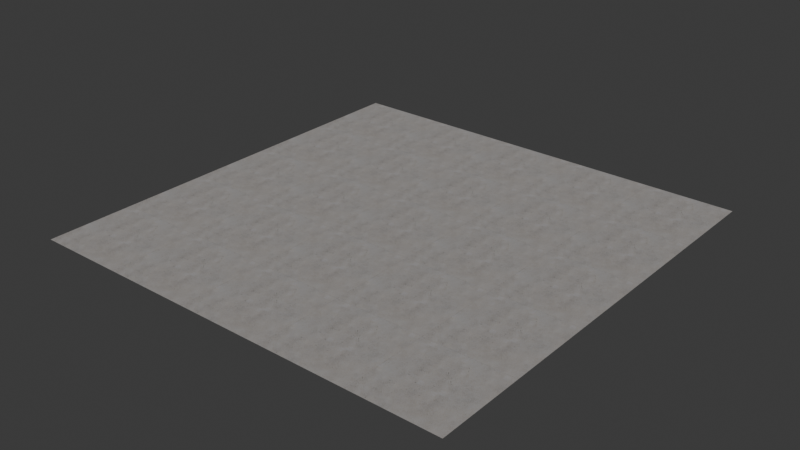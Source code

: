 # Source: venezio-spray-finish.blend  (saved by Blender 4.2.66; exported with 4.5.12 LTS)
import bpy
from mathutils import Matrix  # noqa: F401  (used for matrix-valued properties, if any)

bpy.ops.wm.read_factory_settings(use_empty=True)
scene = bpy.context.scene
scene.name = 'Scene'

# ---- images (referenced by path relative to the original .blend; pixels are not part of the script)
import os
ASSET_DIR = os.environ.get("B2B_ASSET_DIR", "")  # directory of the original .blend (textures are referenced by path, not embedded)
HERE = os.path.dirname(os.path.abspath(__file__))  # packed textures are extracted next to this script under _unpacked/

def load_image(name, relpath, width, height, colorspace="sRGB"):
    """Load a texture the original file referenced (path relative to the .blend, or extracted next to this script)."""
    p = next((c for c in (os.path.join(HERE, relpath), os.path.join(ASSET_DIR, relpath)) if relpath and os.path.exists(c)), "")
    if p:
        img = bpy.data.images.load(p, check_existing=True)
        img.name = name
    else:  # same state as the original file: an image datablock whose file is absent (Cycles renders it pink)
        img = bpy.data.images.new(name, width, height)
        img.source = "FILE"
        img.filepath = "//" + (relpath or name)
    img.colorspace_settings.name = colorspace
    return img
img_base = load_image('base', '_unpacked/base.cbba1c79.png', 1024, 1024, 'sRGB')
img_rough = load_image('rough', '_unpacked/rough.da3e25ef.png', 1024, 1024, 'Non-Color')
img_normal = load_image('normal', '_unpacked/normal.f8a441f4.png', 1024, 1024, 'Non-Color')
img_ao = load_image('ao', '_unpacked/ao.990826df.png', 1024, 1024, 'Non-Color')

# ---- materials (node trees are filled in below, after node groups)
mat_venezio_spray_finish = bpy.data.materials.new('venezio-spray-finish')

# ---- material node trees
mat_venezio_spray_finish.use_nodes = True; mat_venezio_spray_finish.node_tree.nodes.clear()
_N = mat_venezio_spray_finish.node_tree.nodes; _L = mat_venezio_spray_finish.node_tree.links
n0 = _N.new('ShaderNodeBsdfPrincipled'); n0.name = 'Principled BSDF'; n0.location = (10, 300)
n1 = _N.new('ShaderNodeOutputMaterial'); n1.name = 'Material Output'; n1.location = (300, 300)
n2 = _N.new('ShaderNodeTexImage'); n2.name = 'Image Texture'; n2.location = (-650, 538)
n2.label = 'BASE COLOR'
n2.image = img_base
n3 = _N.new('ShaderNodeSeparateColor'); n3.name = 'Separate Color'; n3.location = (-356, 184)
n4 = _N.new('ShaderNodeTexImage'); n4.name = 'Image Texture.001'; n4.location = (-646, 259)
n4.label = 'METALLIC ROUGHNESS'
n4.image = img_rough
n5 = _N.new('ShaderNodeNormalMap'); n5.name = 'Normal Map'; n5.location = (-350, -60)
n6 = _N.new('ShaderNodeTexImage'); n6.name = 'Image Texture.002'; n6.location = (-640, -20)
n6.label = 'NORMAL MAP'
n6.image = img_normal
n7 = _N.new('ShaderNodeUVMap'); n7.name = 'UV Map.002'; n7.location = (-1138, 436)
n8 = _N.new('ShaderNodeTexImage'); n8.name = 'Image Texture.003'; n8.location = (-653, 814)
n8.label = 'OCCLUSION'
n8.image = img_ao
n9 = _N.new('ShaderNodeMix'); n9.name = 'Mix'; n9.location = (-273, 601)
n9.data_type = 'RGBA'
n9.blend_type = 'MULTIPLY'
n10 = _N.new('ShaderNodeMapping'); n10.name = 'Mapping'; n10.location = (-936, 429)
n10.inputs[3].default_value = (5.0, 5.0, 1.0)
_L.new(n0.outputs[0], n1.inputs[0])
_L.new(n9.outputs[2], n0.inputs[0])
_L.new(n3.outputs[2], n0.inputs[1])
_L.new(n3.outputs[1], n0.inputs[2])
_L.new(n4.outputs[0], n3.inputs[0])
_L.new(n5.outputs[0], n0.inputs[5])
_L.new(n6.outputs[0], n5.inputs[1])
_L.new(n2.outputs[0], n9.inputs[6])
_L.new(n8.outputs[0], n9.inputs[7])
_L.new(n8.outputs[1], n9.inputs[0])
_L.new(n7.outputs[0], n10.inputs[0])
_L.new(n10.outputs[0], n8.inputs[0])
_L.new(n10.outputs[0], n2.inputs[0])
_L.new(n10.outputs[0], n4.inputs[0])
_L.new(n10.outputs[0], n6.inputs[0])
n1.is_active_output = True

# ---- world
world_world = bpy.data.worlds.new('World'); scene.world = world_world
world_world.use_nodes = True; world_world.node_tree.nodes.clear()
_N = world_world.node_tree.nodes; _L = world_world.node_tree.links
n0 = _N.new('ShaderNodeOutputWorld'); n0.name = 'World Output'; n0.location = (300, 300)
n1 = _N.new('ShaderNodeBackground'); n1.name = 'Background'; n1.location = (10, 300)
n1.inputs[0].default_value = (0.05088, 0.05088, 0.05088, 1.0)
_L.new(n1.outputs[0], n0.inputs[0])
n0.is_active_output = True
world_world.color = (0.05088, 0.05088, 0.05088)
world_world.sun_shadow_jitter_overblur = 0.0

# ---- meshes
me_plane = bpy.data.meshes.new('Plane')
me_plane.from_pydata([(1.0, -1.0, 0.0), (1.0, 1.0, 0.0), (-1.0, -1.0, 0.0), (-1.0, 1.0, 0.0)], [], [(0, 1, 2), (1, 3, 2)])
_uv = me_plane.uv_layers.new(name='UVMap')
_uv.uv.foreach_set('vector', [1.0, 0.0, 1.0, 1.0, 0.0, 0.0, 1.0, 1.0, 0.0, 1.0, 0.0, 0.0])
_uv.active_render = True
_uv = me_plane.uv_layers.new(name='UVMap.001')
_uv.uv.foreach_set('vector', [0.0, 1.0, 0.0, 1.0, 0.0, 1.0, 0.0, 1.0, 0.0, 1.0, 0.0, 1.0])
me_plane.materials.append(mat_venezio_spray_finish)
me_plane.update()
me_plane.normals_split_custom_set([tuple(v) for v in zip(*[iter([0.0, 0.0, 1.0, 0.0, 0.0, 1.0, 0.0, 0.0, 1.0, 0.0, 0.0, 1.0, 0.0, 0.0, 1.0, 0.0, 0.0, 1.0])] * 3)])

# ---- objects
ob_venezio_spray_finish = bpy.data.objects.new('venezio-spray-finish', me_plane)

# ---- transforms, parenting, visibility, modifiers, constraints
ob_venezio_spray_finish.location = (0.0, 0.0, 0.0)
ob_venezio_spray_finish.rotation_mode = 'QUATERNION'
ob_venezio_spray_finish.rotation_quaternion = (1.0, 0.0, 0.0, 0.0)

# ---- collection membership
scene.collection.objects.link(ob_venezio_spray_finish)

# ---- scene / render settings (as saved in the file)
scene.frame_start = 1; scene.frame_end = 250; scene.frame_set(1)
scene.render.engine = 'BLENDER_EEVEE_NEXT'
bpy.context.view_layer.update()

# ---- added for rendering (the .blend has no active camera and no usable light): camera, sun
cam_auto = bpy.data.cameras.new('AutoCamera')
cam_auto.lens = 50.0
cam_auto.sensor_width = 36.0
cam_auto.clip_end = 1000.0
ob_auto_camera = bpy.data.objects.new('AutoCamera', cam_auto)
scene.collection.objects.link(ob_auto_camera)
ob_auto_camera.location = (2.61693, -3.14032, 2.09354)
ob_auto_camera.rotation_euler = (1.09748, -7.21219e-08, 0.694738)
scene.camera = ob_auto_camera
light_auto_sun = bpy.data.lights.new('AutoSun', 'SUN')
light_auto_sun.energy = 3.0
light_auto_sun.angle = 0.0523599
ob_auto_sun = bpy.data.objects.new('AutoSun', light_auto_sun)
scene.collection.objects.link(ob_auto_sun)
ob_auto_sun.rotation_euler = (0.872665, 0.174533, 0.523599)
bpy.context.view_layer.update()
